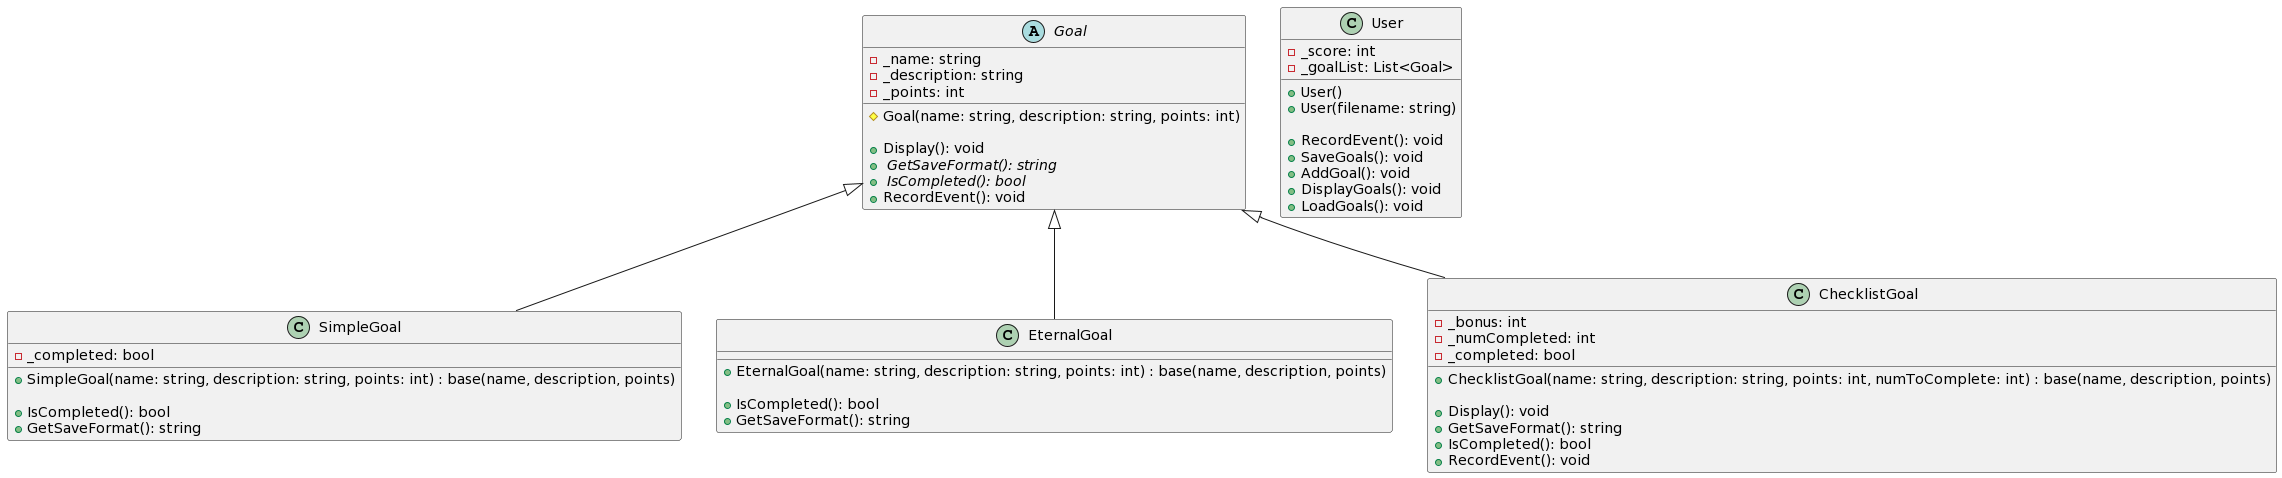

The diagram above was rendered by PlantUML. Its source (embedded in the PNG):
@startuml
abstract class Goal
{
- _name: string
- _description: string
- _points: int

# Goal(name: string, description: string, points: int)

+ Display(): void
+ // GetSaveFormat(): string //
+ // IsCompleted(): bool //
+ RecordEvent(): void
}

class SimpleGoal
{
- _completed: bool

+ SimpleGoal(name: string, description: string, points: int) : base(name, description, points)

+ IsCompleted(): bool
+ GetSaveFormat(): string
}

class EternalGoal
{
+ EternalGoal(name: string, description: string, points: int) : base(name, description, points)

+ IsCompleted(): bool
+ GetSaveFormat(): string
}

class ChecklistGoal
{
- _bonus: int
- _numCompleted: int
- _completed: bool

+ ChecklistGoal(name: string, description: string, points: int, numToComplete: int) : base(name, description, points)

+ Display(): void
+ GetSaveFormat(): string
+ IsCompleted(): bool
+ RecordEvent(): void
}

class User
{
- _score: int
- _goalList: List<Goal>

+ User()
+ User(filename: string)

+ RecordEvent(): void
+ SaveGoals(): void
+ AddGoal(): void
+ DisplayGoals(): void
+ LoadGoals(): void
}
Goal <|-- SimpleGoal
Goal <|-- EternalGoal
Goal <|-- ChecklistGoal
@enduml